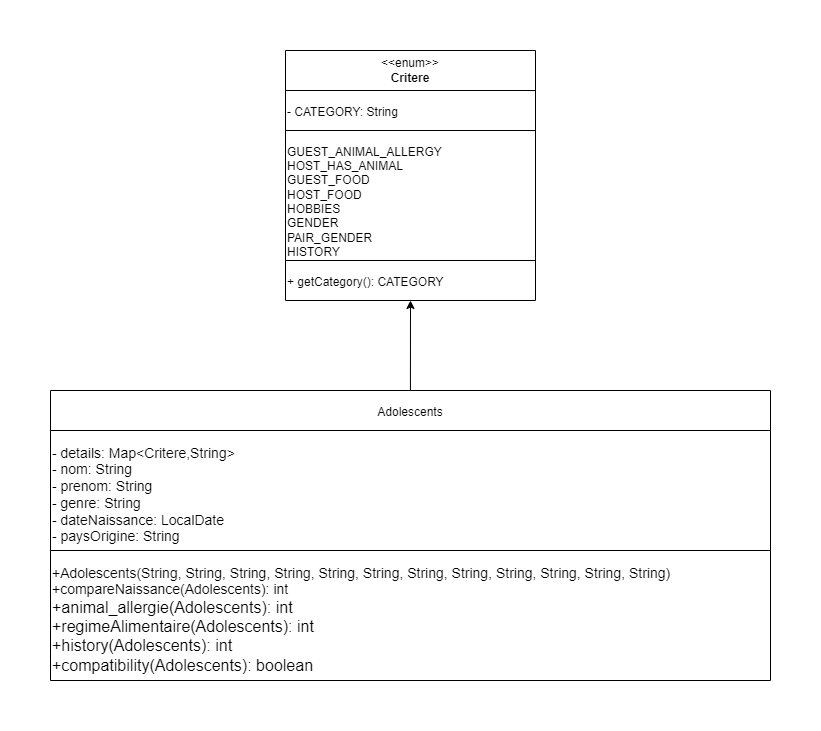

The diagram above was exported from draw.io. Its source (the exported page's mxGraphModel, read from the mxfile embedded in the PNG):
<mxGraphModel dx="1790" dy="970" grid="1" gridSize="10" guides="1" tooltips="1" connect="1" arrows="1" fold="1" page="1" pageScale="1" pageWidth="1654" pageHeight="1169" background="#ffffff" math="0" shadow="0">
  <root>
    <mxCell id="0" />
    <mxCell id="1" parent="0" />
    <mxCell id="62" value="" style="shape=table;startSize=0;container=1;collapsible=0;childLayout=tableLayout;" parent="1" vertex="1">
      <mxGeometry x="352" y="860" width="720" height="289.9999999999998" as="geometry" />
    </mxCell>
    <mxCell id="63" value="" style="shape=tableRow;horizontal=0;startSize=0;swimlaneHead=0;swimlaneBody=0;strokeColor=inherit;top=0;left=0;bottom=0;right=0;collapsible=0;dropTarget=0;fillColor=none;points=[[0,0.5],[1,0.5]];portConstraint=eastwest;" parent="62" vertex="1">
      <mxGeometry width="720" height="40" as="geometry" />
    </mxCell>
    <mxCell id="64" value="&lt;p&gt;Adolescents&lt;/p&gt;" style="shape=partialRectangle;html=1;whiteSpace=wrap;connectable=0;strokeColor=inherit;overflow=hidden;fillColor=none;top=0;left=0;bottom=0;right=0;pointerEvents=1;" parent="63" vertex="1">
      <mxGeometry width="720" height="40" as="geometry">
        <mxRectangle width="720" height="40" as="alternateBounds" />
      </mxGeometry>
    </mxCell>
    <mxCell id="65" value="" style="shape=tableRow;horizontal=0;startSize=0;swimlaneHead=0;swimlaneBody=0;strokeColor=inherit;top=0;left=0;bottom=0;right=0;collapsible=0;dropTarget=0;fillColor=none;points=[[0,0.5],[1,0.5]];portConstraint=eastwest;" parent="62" vertex="1">
      <mxGeometry y="40" width="720" height="120" as="geometry" />
    </mxCell>
    <mxCell id="66" value="&lt;p&gt;&lt;span style=&quot;font-weight: normal;&quot;&gt;&lt;font style=&quot;font-size: 14px;&quot;&gt;- details: Map&amp;lt;Critere,String&amp;gt;&lt;br&gt;&lt;/font&gt;&lt;/span&gt;&lt;span style=&quot;font-weight: normal;&quot;&gt;&lt;font style=&quot;font-size: 14px;&quot;&gt;- nom: String&lt;br&gt;&lt;/font&gt;&lt;/span&gt;&lt;span style=&quot;font-size: 14px; background-color: transparent;&quot;&gt;- prenom: String&lt;br&gt;&lt;/span&gt;&lt;span style=&quot;font-weight: normal;&quot;&gt;&lt;font style=&quot;font-size: 14px;&quot;&gt;- genre: String&lt;br&gt;&lt;/font&gt;&lt;/span&gt;&lt;span style=&quot;font-weight: normal;&quot;&gt;&lt;font style=&quot;font-size: 14px;&quot;&gt;- dateNaissance: LocalDate&lt;br&gt;&lt;/font&gt;&lt;/span&gt;&lt;span style=&quot;font-weight: normal;&quot;&gt;&lt;font style=&quot;font-size: 14px;&quot;&gt;- paysOrigine: String&amp;nbsp;&lt;/font&gt;&lt;/span&gt;&lt;/p&gt;&lt;p&gt;&lt;/p&gt;" style="shape=partialRectangle;html=1;whiteSpace=wrap;connectable=0;strokeColor=inherit;overflow=hidden;fillColor=none;top=0;left=0;bottom=0;right=0;pointerEvents=1;align=left;" parent="65" vertex="1">
      <mxGeometry width="720" height="120" as="geometry">
        <mxRectangle width="720" height="120" as="alternateBounds" />
      </mxGeometry>
    </mxCell>
    <mxCell id="67" value="" style="shape=tableRow;horizontal=0;startSize=0;swimlaneHead=0;swimlaneBody=0;strokeColor=inherit;top=0;left=0;bottom=0;right=0;collapsible=0;dropTarget=0;fillColor=none;points=[[0,0.5],[1,0.5]];portConstraint=eastwest;" parent="62" vertex="1">
      <mxGeometry y="160" width="720" height="130" as="geometry" />
    </mxCell>
    <mxCell id="68" value="&lt;p&gt;&lt;font style=&quot;font-weight: normal; font-size: 14px;&quot;&gt;+Adolescents(String, String, String, String, String, String, String, String, String, String, String, String)&lt;br&gt;&lt;/font&gt;&lt;font style=&quot;font-weight: normal; font-size: 14px;&quot;&gt;+compareNaissance(Adolescents): int&lt;br&gt;&lt;/font&gt;&lt;span style=&quot;font-weight: normal;&quot;&gt;&lt;font style=&quot;&quot; size=&quot;3&quot;&gt;+animal_allergie(Adolescents): int&lt;br&gt;&lt;/font&gt;&lt;/span&gt;&lt;span style=&quot;font-weight: normal;&quot;&gt;&lt;font style=&quot;&quot; size=&quot;3&quot;&gt;+regimeAlimentaire(Adolescents): int&lt;br&gt;&lt;/font&gt;&lt;/span&gt;&lt;span style=&quot;font-weight: normal;&quot;&gt;&lt;font style=&quot;&quot; size=&quot;3&quot;&gt;+history(Adolescents): int&lt;br&gt;&lt;/font&gt;&lt;/span&gt;&lt;span style=&quot;font-weight: normal;&quot;&gt;&lt;font style=&quot;&quot; size=&quot;3&quot;&gt;+compatibility(Adolescents): boolean&lt;/font&gt;&lt;/span&gt;&lt;/p&gt;&lt;p&gt;&lt;/p&gt;&lt;p&gt;&lt;/p&gt;&lt;p&gt;&lt;br&gt;&lt;/p&gt;" style="shape=partialRectangle;html=1;whiteSpace=wrap;connectable=0;strokeColor=inherit;overflow=hidden;fillColor=none;top=0;left=0;bottom=0;right=0;pointerEvents=1;align=left;" parent="67" vertex="1">
      <mxGeometry width="720" height="130" as="geometry">
        <mxRectangle width="720" height="130" as="alternateBounds" />
      </mxGeometry>
    </mxCell>
    <mxCell id="75" value="" style="shape=table;startSize=0;container=1;collapsible=0;childLayout=tableLayout;" parent="1" vertex="1">
      <mxGeometry x="587" y="520" width="250" height="249.9999999999999" as="geometry" />
    </mxCell>
    <mxCell id="76" value="" style="shape=tableRow;horizontal=0;startSize=0;swimlaneHead=0;swimlaneBody=0;strokeColor=inherit;top=0;left=0;bottom=0;right=0;collapsible=0;dropTarget=0;fillColor=none;points=[[0,0.5],[1,0.5]];portConstraint=eastwest;" parent="75" vertex="1">
      <mxGeometry width="250" height="40" as="geometry" />
    </mxCell>
    <mxCell id="77" value="&lt;span style=&quot;color: rgb(0, 0, 0);&quot;&gt;&amp;lt;&amp;lt;enum&amp;gt;&amp;gt;&lt;/span&gt;&lt;br&gt;&lt;b&gt;Critere&lt;/b&gt;" style="shape=partialRectangle;html=1;whiteSpace=wrap;connectable=0;strokeColor=inherit;overflow=hidden;fillColor=none;top=0;left=0;bottom=0;right=0;pointerEvents=1;" parent="76" vertex="1">
      <mxGeometry width="250" height="40" as="geometry">
        <mxRectangle width="250" height="40" as="alternateBounds" />
      </mxGeometry>
    </mxCell>
    <mxCell id="97" value="" style="shape=tableRow;horizontal=0;startSize=0;swimlaneHead=0;swimlaneBody=0;strokeColor=inherit;top=0;left=0;bottom=0;right=0;collapsible=0;dropTarget=0;fillColor=none;points=[[0,0.5],[1,0.5]];portConstraint=eastwest;" parent="75" vertex="1">
      <mxGeometry y="40" width="250" height="40" as="geometry" />
    </mxCell>
    <mxCell id="98" value="&lt;p&gt;- CATEGORY: String&lt;/p&gt;" style="shape=partialRectangle;html=1;whiteSpace=wrap;connectable=0;strokeColor=inherit;overflow=hidden;fillColor=none;top=0;left=0;bottom=0;right=0;pointerEvents=1;align=left;" parent="97" vertex="1">
      <mxGeometry width="250" height="40" as="geometry">
        <mxRectangle width="250" height="40" as="alternateBounds" />
      </mxGeometry>
    </mxCell>
    <mxCell id="78" value="" style="shape=tableRow;horizontal=0;startSize=0;swimlaneHead=0;swimlaneBody=0;strokeColor=inherit;top=0;left=0;bottom=0;right=0;collapsible=0;dropTarget=0;fillColor=none;points=[[0,0.5],[1,0.5]];portConstraint=eastwest;" parent="75" vertex="1">
      <mxGeometry y="80" width="250" height="130" as="geometry" />
    </mxCell>
    <mxCell id="79" value="&lt;p&gt;&lt;font face=&quot;Helvetica&quot;&gt;GUEST_ANIMAL_ALLERGY&lt;br&gt;&lt;/font&gt;&lt;font face=&quot;Helvetica&quot;&gt;HOST_HAS_ANIMAL&lt;br&gt;&lt;/font&gt;&lt;font face=&quot;Helvetica&quot;&gt;GUEST_FOOD&lt;br&gt;&lt;/font&gt;&lt;font face=&quot;Helvetica&quot;&gt;HOST_FOOD&lt;br&gt;&lt;/font&gt;&lt;font face=&quot;Helvetica&quot;&gt;HOBBIES&lt;br&gt;&lt;/font&gt;&lt;font face=&quot;Helvetica&quot;&gt;GENDER&lt;br&gt;&lt;/font&gt;&lt;font face=&quot;Helvetica&quot;&gt;PAIR_GENDER&lt;br&gt;&lt;/font&gt;&lt;font face=&quot;Helvetica&quot;&gt;HISTORY&lt;/font&gt;&lt;/p&gt;&lt;p&gt;&lt;/p&gt;&lt;p&gt;&lt;/p&gt;" style="shape=partialRectangle;html=1;whiteSpace=wrap;connectable=0;strokeColor=inherit;overflow=hidden;fillColor=none;top=0;left=0;bottom=0;right=0;pointerEvents=1;align=left;" parent="78" vertex="1">
      <mxGeometry width="250" height="130" as="geometry">
        <mxRectangle width="250" height="130" as="alternateBounds" />
      </mxGeometry>
    </mxCell>
    <mxCell id="80" value="" style="shape=tableRow;horizontal=0;startSize=0;swimlaneHead=0;swimlaneBody=0;strokeColor=inherit;top=0;left=0;bottom=0;right=0;collapsible=0;dropTarget=0;fillColor=none;points=[[0,0.5],[1,0.5]];portConstraint=eastwest;" parent="75" vertex="1">
      <mxGeometry y="210" width="250" height="40" as="geometry" />
    </mxCell>
    <mxCell id="81" value="&lt;p style=&quot;&quot;&gt;+ getCategory(): CATEGORY&lt;/p&gt;" style="shape=partialRectangle;html=1;whiteSpace=wrap;connectable=0;strokeColor=inherit;overflow=hidden;fillColor=none;top=0;left=0;bottom=0;right=0;pointerEvents=1;align=left;" parent="80" vertex="1">
      <mxGeometry width="250" height="40" as="geometry">
        <mxRectangle width="250" height="40" as="alternateBounds" />
      </mxGeometry>
    </mxCell>
    <mxCell id="99" value="" style="endArrow=classic;html=1;exitX=0.511;exitY=0;exitDx=0;exitDy=0;exitPerimeter=0;entryX=0.532;entryY=1.011;entryDx=0;entryDy=0;entryPerimeter=0;" parent="1" edge="1">
      <mxGeometry width="50" height="50" relative="1" as="geometry">
        <mxPoint x="711.92" y="860" as="sourcePoint" />
        <mxPoint x="712" y="769.99" as="targetPoint" />
      </mxGeometry>
    </mxCell>
  </root>
</mxGraphModel>